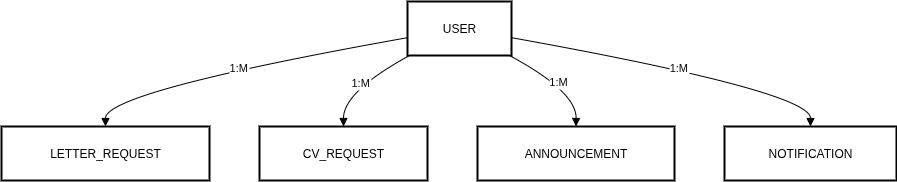

The diagram above was exported from draw.io. Its source (the exported page's mxGraphModel, read from the mxfile embedded in the PNG):
<mxGraphModel dx="1169" dy="739" grid="1" gridSize="10" guides="1" tooltips="1" connect="1" arrows="1" fold="1" page="1" pageScale="1" pageWidth="850" pageHeight="1100" math="0" shadow="0">
  <root>
    <mxCell id="0" />
    <mxCell id="1" parent="0" />
    <mxCell id="ms8ikVOwOYp__itwnECH-1" value="USER" style="whiteSpace=wrap;strokeWidth=2;" vertex="1" parent="1">
      <mxGeometry x="426" y="20" width="104" height="54" as="geometry" />
    </mxCell>
    <mxCell id="ms8ikVOwOYp__itwnECH-2" value="LETTER_REQUEST" style="whiteSpace=wrap;strokeWidth=2;" vertex="1" parent="1">
      <mxGeometry x="20" y="145" width="208" height="54" as="geometry" />
    </mxCell>
    <mxCell id="ms8ikVOwOYp__itwnECH-3" value="CV_REQUEST" style="whiteSpace=wrap;strokeWidth=2;" vertex="1" parent="1">
      <mxGeometry x="278" y="145" width="168" height="54" as="geometry" />
    </mxCell>
    <mxCell id="ms8ikVOwOYp__itwnECH-4" value="ANNOUNCEMENT" style="whiteSpace=wrap;strokeWidth=2;" vertex="1" parent="1">
      <mxGeometry x="496" y="145" width="197" height="54" as="geometry" />
    </mxCell>
    <mxCell id="ms8ikVOwOYp__itwnECH-5" value="NOTIFICATION" style="whiteSpace=wrap;strokeWidth=2;" vertex="1" parent="1">
      <mxGeometry x="743" y="145" width="172" height="54" as="geometry" />
    </mxCell>
    <mxCell id="ms8ikVOwOYp__itwnECH-6" value="1:M" style="curved=1;startArrow=none;endArrow=block;exitX=0;exitY=0.67;entryX=0.5;entryY=0;rounded=0;" edge="1" parent="1" source="ms8ikVOwOYp__itwnECH-1" target="ms8ikVOwOYp__itwnECH-2">
      <mxGeometry relative="1" as="geometry">
        <Array as="points">
          <mxPoint x="124" y="110" />
        </Array>
      </mxGeometry>
    </mxCell>
    <mxCell id="ms8ikVOwOYp__itwnECH-7" value="1:M" style="curved=1;startArrow=none;endArrow=block;exitX=0.02;exitY=1;entryX=0.5;entryY=0;rounded=0;" edge="1" parent="1" source="ms8ikVOwOYp__itwnECH-1" target="ms8ikVOwOYp__itwnECH-3">
      <mxGeometry relative="1" as="geometry">
        <Array as="points">
          <mxPoint x="362" y="110" />
        </Array>
      </mxGeometry>
    </mxCell>
    <mxCell id="ms8ikVOwOYp__itwnECH-8" value="1:M" style="curved=1;startArrow=none;endArrow=block;exitX=0.98;exitY=1;entryX=0.5;entryY=0;rounded=0;" edge="1" parent="1" source="ms8ikVOwOYp__itwnECH-1" target="ms8ikVOwOYp__itwnECH-4">
      <mxGeometry relative="1" as="geometry">
        <Array as="points">
          <mxPoint x="595" y="110" />
        </Array>
      </mxGeometry>
    </mxCell>
    <mxCell id="ms8ikVOwOYp__itwnECH-9" value="1:M" style="curved=1;startArrow=none;endArrow=block;exitX=1;exitY=0.67;entryX=0.5;entryY=0;rounded=0;" edge="1" parent="1" source="ms8ikVOwOYp__itwnECH-1" target="ms8ikVOwOYp__itwnECH-5">
      <mxGeometry relative="1" as="geometry">
        <Array as="points">
          <mxPoint x="829" y="110" />
        </Array>
      </mxGeometry>
    </mxCell>
  </root>
</mxGraphModel>